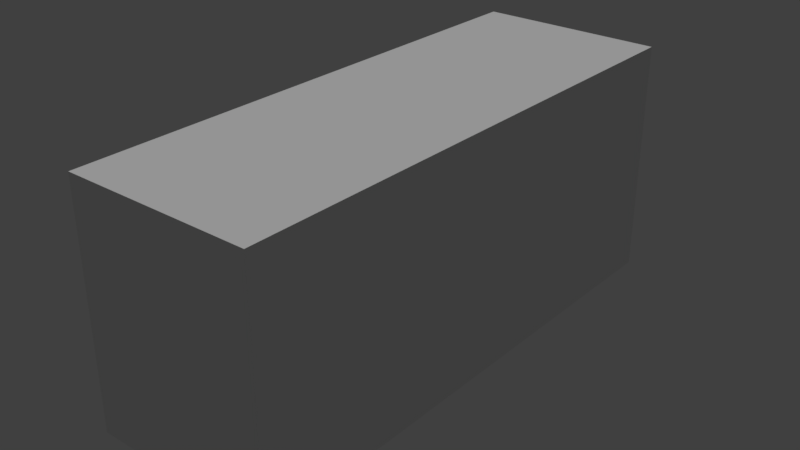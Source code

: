 # Source: Actros_box_box.blend  (saved by Blender 2.78.0; exported with 4.5.12 LTS)
import bpy
from mathutils import Matrix  # noqa: F401  (used for matrix-valued properties, if any)

bpy.ops.wm.read_factory_settings(use_empty=True)
scene = bpy.context.scene
scene.name = 'Scene'

# ---- collections
col_collection_1 = bpy.data.collections.new('Collection 1'); scene.collection.children.link(col_collection_1)

# ---- materials (node trees are filled in below, after node groups)
mat_material = bpy.data.materials.new('Material')
mat_material.alpha_threshold = 0.0
mat_material.use_transparent_shadow = False
mat_material.roughness = 0.5

# ---- material node trees

# ---- world
world_world = bpy.data.worlds.new('World'); scene.world = world_world
world_world.color = (0.05088, 0.05088, 0.05088)
world_world.use_sun_shadow = False
world_world.sun_shadow_jitter_overblur = 0.0
world_world.cycles.sampling_method = 'MANUAL'

# ---- lights
light_hemi = bpy.data.lights.new('Hemi', 'SUN')
light_hemi.transmission_factor = 0.0
light_hemi.angle = 0.1993
light_hemi.energy = 1.0
light_hemi.shadow_buffer_clip_start = 0.5
light_hemi.shadow_soft_size = 0.1
light_hemi.shadow_cascade_max_distance = 1000.0

# ---- meshes
me_cube_001 = bpy.data.meshes.new('Cube.001')
me_cube_001.from_pydata([(-1.344, -1.036, 2.595), (-1.344, 7.076, 2.595), (-1.344, 7.076, -1.006), (-1.344, -1.036, -1.006), (1.344, -1.036, 2.595), (1.344, -1.036, -1.006), (1.344, 7.076, 2.595), (-1.24, 7.076, -0.7569), (1.24, 7.076, -0.7569), (1.24, 7.076, 2.389), (1.344, 7.076, -1.006), (-1.24, 7.076, 2.389), (-1.24, -0.7876, 2.389), (-1.24, -0.7876, -0.7569), (1.24, -0.7876, -0.7569), (1.24, -0.7876, 2.389)], [], [(0, 1, 2, 3), (4, 0, 3, 5), (4, 6, 1, 0), (2, 7, 8, 9, 6, 10), (2, 1, 6, 9, 11, 7), (3, 2, 10, 5), (6, 4, 5, 10), (7, 11, 12, 13), (8, 7, 13, 14), (15, 14, 13, 12), (11, 9, 15, 12), (9, 8, 14, 15)])
_uv = me_cube_001.uv_layers.new(name='UVMap')
_uv.uv.foreach_set('vector', [0.0, 1.0, 0.99, 1.0, 0.99, 0.0, 0.0, 0.0, 0.9986, 0.04081, 0.992, 0.04081, 0.992, 0.02681, 0.9986, 0.02681, 0.9986, 0.04081, 0.9986, 0.04081, 0.992, 0.04081, 0.992, 0.04081, 0.992, 0.02681, 0.9922, 0.02777, 0.9983, 0.02777, 0.9983, 0.04001, 0.9986, 0.04081, 0.9986, 0.02681, 0.992, 0.02681, 0.992, 0.04081, 0.9986, 0.04081, 0.9983, 0.04001, 0.9922, 0.04001, 0.9922, 0.02777, 0.992, 0.02681, 0.992, 0.02681, 0.9986, 0.02681, 0.9986, 0.02681, 0.99, 1.0, 0.0, 1.0, 0.0, 0.0, 0.99, 0.0, 0.9956, 0.00875, 0.9956, 0.00875, 0.9956, 0.00875, 0.9956, 0.00875, 0.9956, 0.00875, 0.9956, 0.00875, 0.9956, 0.00875, 0.9956, 0.00875, 0.9956, 0.00875, 0.9956, 0.00875, 0.9956, 0.00875, 0.9956, 0.00875, 0.9956, 0.00875, 0.9956, 0.00875, 0.9956, 0.00875, 0.9956, 0.00875, 0.9956, 0.00875, 0.9956, 0.00875, 0.9956, 0.00875, 0.9956, 0.00875])
me_cube_001.materials.append(mat_material)
me_cube_001.use_remesh_preserve_volume = False
me_cube_001.use_remesh_preserve_attributes = False
me_cube_001.use_mirror_vertex_groups = False
me_cube_001.update()

# ---- objects
ob_hemi = bpy.data.objects.new('Hemi', light_hemi)
ob_cube_001 = bpy.data.objects.new('Cube.001', me_cube_001)

# ---- transforms, parenting, visibility, modifiers, constraints
ob_hemi.location = (-0.9559, 8.172, 1.868)
ob_hemi.lineart.crease_threshold = 0.0
ob_cube_001.location = (0.0, 1.5, 1.6)
ob_cube_001.scale = (1.056, 1.0, 1.0)
ob_cube_001.lineart.crease_threshold = 0.0

# ---- collection membership
col_collection_1.objects.link(ob_hemi)
col_collection_1.objects.link(ob_cube_001)

# ---- scene / render settings (as saved in the file)
scene.frame_start = 1; scene.frame_end = 250; scene.frame_set(1)
scene.render.engine = 'BLENDER_EEVEE_NEXT'
scene.render.resolution_percentage = 50
scene.render.dither_intensity = 0.0
scene.render.use_bake_selected_to_active = True
scene.cycles.use_denoising = False
scene.cycles.samples = 128
scene.cycles.sampling_pattern = 'TABULATED_SOBOL'
scene.cycles.light_sampling_threshold = 0.0
scene.cycles.use_adaptive_sampling = False
scene.cycles.use_light_tree = False
scene.cycles.blur_glossy = 0.0
scene.cycles.sample_clamp_indirect = 0.0
scene.view_settings.view_transform = 'Standard'
bpy.context.view_layer.update()

# ---- added for rendering (the .blend has no active camera): camera
cam_auto = bpy.data.cameras.new('AutoCamera')
cam_auto.lens = 50.0
cam_auto.sensor_width = 36.0
cam_auto.clip_end = 1000.0
ob_auto_camera = bpy.data.objects.new('AutoCamera', cam_auto)
scene.collection.objects.link(ob_auto_camera)
ob_auto_camera.location = (8.62153, -5.82626, 9.29172)
ob_auto_camera.rotation_euler = (1.09748, -7.21219e-08, 0.694738)
scene.camera = ob_auto_camera
bpy.context.view_layer.update()
